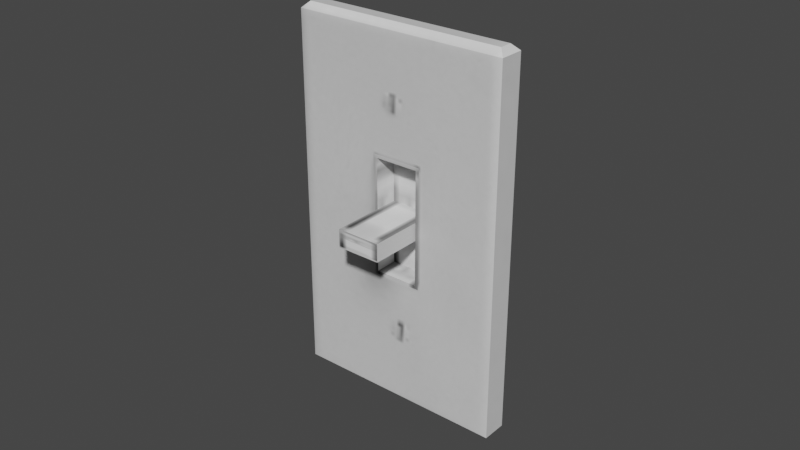 # Source: light_switch.blend  (saved by Blender 2.82.7; exported with 4.5.12 LTS)
import bpy
from mathutils import Matrix  # noqa: F401  (used for matrix-valued properties, if any)

bpy.ops.wm.read_factory_settings(use_empty=True)
scene = bpy.context.scene
scene.name = 'Scene'

# ---- collections
col_collection = bpy.data.collections.new('Collection'); scene.collection.children.link(col_collection)

# ---- images (referenced by path relative to the original .blend; pixels are not part of the script)
import os
ASSET_DIR = os.environ.get("B2B_ASSET_DIR", "")  # directory of the original .blend (textures are referenced by path, not embedded)
HERE = os.path.dirname(os.path.abspath(__file__))  # packed textures are extracted next to this script under _unpacked/

def load_image(name, relpath, width, height, colorspace="sRGB"):
    """Load a texture the original file referenced (path relative to the .blend, or extracted next to this script)."""
    p = next((c for c in (os.path.join(HERE, relpath), os.path.join(ASSET_DIR, relpath)) if relpath and os.path.exists(c)), "")
    if p:
        img = bpy.data.images.load(p, check_existing=True)
        img.name = name
    else:  # same state as the original file: an image datablock whose file is absent (Cycles renders it pink)
        img = bpy.data.images.new(name, width, height)
        img.source = "FILE"
        img.filepath = "//" + (relpath or name)
    img.colorspace_settings.name = colorspace
    return img
img_light_switch_64_png = load_image('light_switch_64.png', '_unpacked/light_switch_64.13e4a6e6.png', 64, 103, 'sRGB')

# ---- materials (node trees are filled in below, after node groups)
mat_light_switch = bpy.data.materials.new('Light_switch')
mat_light_switch.use_transparent_shadow = False

# ---- material node trees
mat_light_switch.use_nodes = True; mat_light_switch.node_tree.nodes.clear()
_N = mat_light_switch.node_tree.nodes; _L = mat_light_switch.node_tree.links
n0 = _N.new('ShaderNodeOutputMaterial'); n0.name = 'Material Output'; n0.location = (300, 300)
n1 = _N.new('ShaderNodeBsdfPrincipled'); n1.name = 'Principled BSDF'; n1.location = (10, 300)
n1.distribution = 'GGX'
n1.subsurface_method = 'BURLEY'
n1.inputs[3].default_value = 1.45
n1.inputs[27].default_value = (0.0, 0.0, 0.0, 1.0)
n1.inputs[28].default_value = 1.0
n2 = _N.new('ShaderNodeMapping'); n2.name = 'Mapping'; n2.location = (-815, 348)
n2.width = 240
n3 = _N.new('ShaderNodeTexCoord'); n3.name = 'Texture Coordinate'; n3.location = (-1015, 328)
n4 = _N.new('ShaderNodeTexImage'); n4.name = 'Image Texture'; n4.location = (-437, 307)
n4.image = img_light_switch_64_png
_L.new(n1.outputs[0], n0.inputs[0])
_L.new(n2.outputs[0], n4.inputs[0])
_L.new(n3.outputs[2], n2.inputs[0])
_L.new(n4.outputs[0], n1.inputs[0])
n0.is_active_output = True

# ---- world
world_world = bpy.data.worlds.new('World'); scene.world = world_world
world_world.use_nodes = True; world_world.node_tree.nodes.clear()
_N = world_world.node_tree.nodes; _L = world_world.node_tree.links
n0 = _N.new('ShaderNodeOutputWorld'); n0.name = 'World Output'; n0.location = (300, 300)
n1 = _N.new('ShaderNodeBackground'); n1.name = 'Background'; n1.location = (10, 300)
n1.inputs[0].default_value = (0.05088, 0.05088, 0.05088, 1.0)
_L.new(n1.outputs[0], n0.inputs[0])
n0.is_active_output = True
world_world.color = (0.05088, 0.05088, 0.05088)
world_world.use_sun_shadow = False
world_world.sun_shadow_jitter_overblur = 0.0

# ---- meshes
me_cube = bpy.data.meshes.new('Cube')
me_cube.from_pydata([(-0.00711, -0.01855, -0.002911), (-0.00711, -0.01855, 0.002911), (-0.00711, 0.01855, -0.002911), (-0.00711, 0.01855, 0.002911), (0.00711, -0.01855, -0.002911), (0.00711, -0.01855, 0.002911), (0.00711, 0.01855, -0.002911), (0.00711, 0.01855, 0.002911)], [], [(0, 1, 3, 2), (2, 3, 7, 6), (6, 7, 5, 4), (4, 5, 1, 0), (2, 6, 4, 0), (7, 3, 1, 5)])
_uv = me_cube.uv_layers.new(name='UVMap')
_uv.uv.foreach_set('vector', [0.4089, 0.6083, 0.4089, 0.7277, 0.601, 0.7277, 0.601, 0.6083, 0.4602, 0.6083, 0.4602, 0.7277, 0.5497, 0.7277, 0.5497, 0.6083, 0.601, 0.6083, 0.601, 0.7277, 0.4089, 0.7277, 0.4089, 0.6083, 0.5587, 0.3861, 0.5587, 0.5799, 0.4364, 0.5799, 0.4364, 0.3861, 0.4329, 0.5665, 0.5671, 0.5665, 0.5671, 0.3873, 0.4329, 0.3873, 0.5671, 0.5665, 0.4329, 0.5665, 0.4329, 0.3873, 0.5671, 0.3873])
me_cube.materials.append(mat_light_switch)
me_cube.use_remesh_fix_poles = True
me_cube.use_remesh_preserve_attributes = False
me_cube.use_mirror_vertex_groups = False
me_cube.update()
me_cube_001 = bpy.data.meshes.new('Cube.001')
me_cube_001.from_pydata([(-0.006998, -0.002007, -0.01773), (-0.006998, -0.002007, 0.01933), (0.007249, -0.002007, -0.01773), (0.007249, -0.002007, 0.01933), (-0.008088, -0.002007, -0.01882), (-0.008088, -0.002007, 0.02042), (0.008339, -0.002007, 0.02042), (0.008339, -0.002007, -0.01882), (-0.006998, 0.005441, -0.01773), (-0.006998, 0.005441, 0.01933), (0.007249, 0.005441, 0.01933), (0.007249, 0.005441, -0.01773), (-0.03316, 0.004055, -0.06168), (-0.03513, 0.006021, -0.05972), (-0.03316, 0.004055, 0.06008), (-0.03513, 0.006021, 0.05811), (0.03291, 0.004055, -0.06168), (0.03488, 0.006021, -0.05972), (0.03291, 0.004055, 0.06008), (0.03488, 0.006021, 0.05811), (-0.03316, -4.108e-05, -0.06168), (-0.03513, -0.002007, -0.05972), (-0.03316, -4.114e-05, 0.06008), (-0.03513, -0.002007, 0.05811), (0.03291, -4.114e-05, 0.06008), (0.03488, -0.002007, 0.05811), (0.03291, -4.108e-05, -0.06168), (0.03488, -0.002007, -0.05972)], [], [(13, 15, 19, 17), (18, 14, 22, 24), (4, 5, 23, 21), (3, 1, 9, 10), (21, 23, 15, 13), (17, 19, 25, 27), (7, 4, 21, 27), (5, 6, 25, 23), (6, 7, 27, 25), (0, 1, 5, 4), (3, 2, 7, 6), (2, 0, 4, 7), (1, 3, 6, 5), (11, 10, 9, 8), (2, 3, 10, 11), (0, 2, 11, 8), (1, 0, 8, 9), (12, 20, 21, 13), (22, 14, 15, 23), (16, 12, 13, 17), (14, 18, 19, 15), (26, 16, 17, 27), (18, 24, 25, 19), (20, 26, 27, 21), (24, 22, 23, 25), (12, 16, 26, 20)])
_uv = me_cube_001.uv_layers.new(name='UVMap')
_uv.uv.foreach_set('vector', [0.59, 0.5015, 0.59, 0.8887, 0.9602, 0.8887, 0.9602, 0.5015, 0.9498, 0.7073, 0.6004, 0.7073, 0.6004, 0.6939, 0.9498, 0.6939, 0.4226, 0.3809, 0.4226, 0.5972, 0.02127, 0.9786, 0.02127, 0.009785, 0.5597, 0.4846, 0.4427, 0.4846, 0.4427, 0.5226, 0.5597, 0.5226, 0.7597, 0.5015, 0.7597, 0.8887, 0.8021, 0.8887, 0.8021, 0.5015, 0.8021, 0.5015, 0.8021, 0.8887, 0.7597, 0.8887, 0.7597, 0.5015, 0.573, 0.3809, 0.4226, 0.3809, 0.02127, 0.009785, 0.9774, 0.009785, 0.4226, 0.5972, 0.573, 0.5972, 0.9774, 0.9786, 0.02127, 0.9786, 0.573, 0.5972, 0.573, 0.3809, 0.9774, 0.009785, 0.9774, 0.9786, 0.4427, 0.4102, 0.4427, 0.5993, 0.4337, 0.6049, 0.4337, 0.4046, 0.5597, 0.5993, 0.5597, 0.4102, 0.5686, 0.4046, 0.5686, 0.6049, 0.5597, 0.4102, 0.4427, 0.4102, 0.4337, 0.4046, 0.5686, 0.4046, 0.4427, 0.5993, 0.5597, 0.5993, 0.5686, 0.6049, 0.4337, 0.6049, 0.5597, 0.4102, 0.5597, 0.5993, 0.4427, 0.5993, 0.4427, 0.4102, 0.4752, 0.4102, 0.4752, 0.5993, 0.5364, 0.5993, 0.5364, 0.4102, 0.4427, 0.4846, 0.5597, 0.4846, 0.5597, 0.5226, 0.4427, 0.5226, 0.4752, 0.5993, 0.4752, 0.4102, 0.5364, 0.4102, 0.5364, 0.5993, 0.6004, 0.7073, 0.6004, 0.6939, 0.59, 0.6874, 0.59, 0.7138, 0.6004, 0.6939, 0.6004, 0.7073, 0.59, 0.7138, 0.59, 0.6874, 0.9498, 0.4951, 0.6004, 0.4951, 0.59, 0.5015, 0.9602, 0.5015, 0.6004, 0.7073, 0.9498, 0.7073, 0.9602, 0.7138, 0.59, 0.7138, 0.9498, 0.6939, 0.9498, 0.7073, 0.9602, 0.7138, 0.9601, 0.6874, 0.9498, 0.7073, 0.9498, 0.6939, 0.9601, 0.6874, 0.9602, 0.7138, 0.04812, 0.02737, 0.9505, 0.02737, 0.9774, 0.01121, 0.02127, 0.01121, 0.9505, 0.9948, 0.04812, 0.9948, 0.02127, 0.9786, 0.9774, 0.9786, 0.6004, 0.7073, 0.9498, 0.7073, 0.9498, 0.6939, 0.6004, 0.6939])
me_cube_001.materials.append(mat_light_switch)
me_cube_001.use_remesh_fix_poles = True
me_cube_001.use_remesh_preserve_attributes = False
me_cube_001.use_mirror_vertex_groups = False
me_cube_001.update()

# ---- objects
ob_switch = bpy.data.objects.new('switch', me_cube)
ob_light_switch = bpy.data.objects.new('Light_switch', me_cube_001)

# ---- transforms, parenting, visibility, modifiers, constraints
ob_switch.parent = ob_light_switch
ob_switch.location = (0.0, 0.0, 0.0)
ob_switch.lineart.crease_threshold = 0.0
ob_light_switch.location = (0.0, 0.0, 0.0)
ob_light_switch.lineart.crease_threshold = 0.0

# ---- collection membership
col_collection.objects.link(ob_switch)
col_collection.objects.link(ob_light_switch)

# ---- scene / render settings (as saved in the file)
scene.frame_start = 1; scene.frame_end = 250; scene.frame_set(1)
scene.render.engine = 'BLENDER_EEVEE_NEXT'
scene.cycles.use_denoising = False
scene.cycles.samples = 128
scene.cycles.sampling_pattern = 'TABULATED_SOBOL'
scene.cycles.use_adaptive_sampling = False
scene.cycles.use_light_tree = False
scene.view_settings.view_transform = 'Filmic'
bpy.context.view_layer.update()

# ---- added for rendering (the .blend has no active camera and no usable light): camera, sun
cam_auto = bpy.data.cameras.new('AutoCamera')
cam_auto.lens = 50.0
cam_auto.sensor_width = 36.0
cam_auto.clip_end = 1000.0
ob_auto_camera = bpy.data.objects.new('AutoCamera', cam_auto)
scene.collection.objects.link(ob_auto_camera)
ob_auto_camera.location = (0.18492, -0.222054, 0.147234)
ob_auto_camera.rotation_euler = (1.09748, -7.21219e-08, 0.694738)
scene.camera = ob_auto_camera
light_auto_sun = bpy.data.lights.new('AutoSun', 'SUN')
light_auto_sun.energy = 3.0
light_auto_sun.angle = 0.0523599
ob_auto_sun = bpy.data.objects.new('AutoSun', light_auto_sun)
scene.collection.objects.link(ob_auto_sun)
ob_auto_sun.rotation_euler = (0.872665, 0.174533, 0.523599)
bpy.context.view_layer.update()
